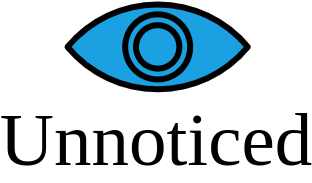

The diagram above was exported from draw.io. Its source (the exported page's mxGraphModel, read from the mxfile embedded in the PNG):
<mxGraphModel dx="982" dy="585" grid="1" gridSize="10" guides="1" tooltips="1" connect="1" arrows="1" fold="1" page="1" pageScale="1" pageWidth="850" pageHeight="1100" math="0" shadow="0">
  <root>
    <mxCell id="0" />
    <mxCell id="1" parent="0" />
    <mxCell id="2" value="" style="html=1;verticalLabelPosition=bottom;align=center;labelBackgroundColor=#4D5EFF;verticalAlign=top;strokeWidth=2;shadow=0;dashed=0;shape=mxgraph.ios7.icons.eye;fontFamily=Georgia;fontSize=35;aspect=fixed;fillColor=#1ba0e1;" vertex="1" parent="1">
      <mxGeometry x="220" y="230" width="60.12" height="28.26" as="geometry" />
    </mxCell>
    <mxCell id="3" value="Unnoticed" style="text;html=1;strokeColor=none;fillColor=none;align=center;verticalAlign=middle;whiteSpace=wrap;rounded=0;fillStyle=solid;fontFamily=Georgia;fontSize=25;" vertex="1" parent="1">
      <mxGeometry x="230" y="265" width="40" height="20" as="geometry" />
    </mxCell>
  </root>
</mxGraphModel>